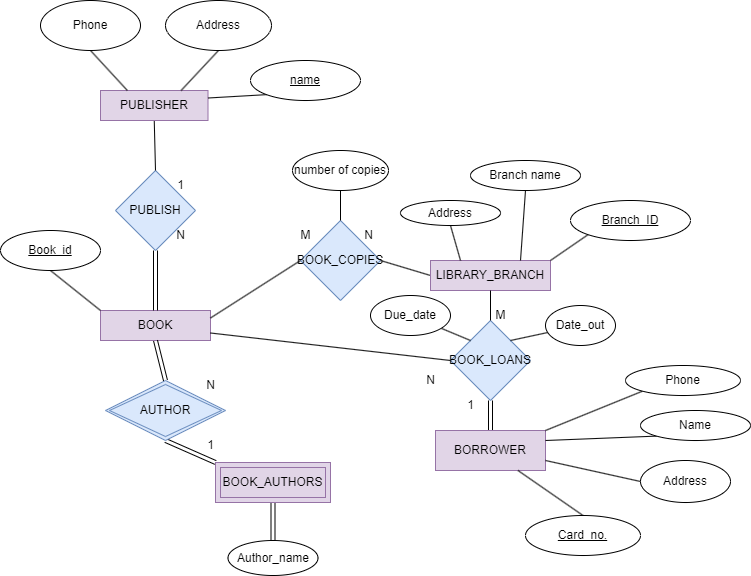

The diagram above was exported from draw.io. Its source (the exported page's mxGraphModel, read from the mxfile embedded in the PNG):
<mxGraphModel dx="2062" dy="1154" grid="1" gridSize="10" guides="1" tooltips="1" connect="1" arrows="1" fold="1" page="1" pageScale="1" pageWidth="827" pageHeight="1169" math="0" shadow="0">
  <root>
    <mxCell id="0" />
    <mxCell id="1" parent="0" />
    <mxCell id="EM5MAdEkkDHrsqfIPqz3-1" value="BOOK" style="rounded=0;whiteSpace=wrap;html=1;fillColor=#e1d5e7;strokeColor=#9673a6;" parent="1" vertex="1">
      <mxGeometry x="260" y="380" width="110" height="30" as="geometry" />
    </mxCell>
    <mxCell id="EM5MAdEkkDHrsqfIPqz3-3" value="PUBLISH" style="rhombus;whiteSpace=wrap;html=1;fillColor=#dae8fc;strokeColor=#6c8ebf;" parent="1" vertex="1">
      <mxGeometry x="275" y="240" width="80" height="80" as="geometry" />
    </mxCell>
    <mxCell id="EM5MAdEkkDHrsqfIPqz3-4" value="" style="endArrow=none;html=1;rounded=0;entryX=0.5;entryY=0;entryDx=0;entryDy=0;exitX=0.5;exitY=1;exitDx=0;exitDy=0;" parent="1" source="EM5MAdEkkDHrsqfIPqz3-5" target="EM5MAdEkkDHrsqfIPqz3-3" edge="1">
      <mxGeometry width="50" height="50" relative="1" as="geometry">
        <mxPoint x="315" y="170" as="sourcePoint" />
        <mxPoint x="420" y="370" as="targetPoint" />
      </mxGeometry>
    </mxCell>
    <mxCell id="EM5MAdEkkDHrsqfIPqz3-5" value="PUBLISHER" style="rounded=0;whiteSpace=wrap;html=1;fillColor=#e1d5e7;strokeColor=#9673a6;" parent="1" vertex="1">
      <mxGeometry x="260" y="160" width="107.5" height="30" as="geometry" />
    </mxCell>
    <mxCell id="EM5MAdEkkDHrsqfIPqz3-6" value="N" style="text;html=1;resizable=0;autosize=1;align=center;verticalAlign=middle;points=[];fillColor=none;strokeColor=none;rounded=0;" parent="1" vertex="1">
      <mxGeometry x="325" y="290" width="30" height="30" as="geometry" />
    </mxCell>
    <mxCell id="EM5MAdEkkDHrsqfIPqz3-7" value="1" style="text;html=1;resizable=0;autosize=1;align=center;verticalAlign=middle;points=[];fillColor=none;strokeColor=none;rounded=0;" parent="1" vertex="1">
      <mxGeometry x="325" y="240" width="30" height="30" as="geometry" />
    </mxCell>
    <mxCell id="EM5MAdEkkDHrsqfIPqz3-8" value="" style="endArrow=none;html=1;rounded=0;entryX=0.5;entryY=1;entryDx=0;entryDy=0;exitX=0.5;exitY=0;exitDx=0;exitDy=0;shape=link;" parent="1" source="EM5MAdEkkDHrsqfIPqz3-1" target="EM5MAdEkkDHrsqfIPqz3-3" edge="1">
      <mxGeometry width="50" height="50" relative="1" as="geometry">
        <mxPoint x="370" y="420" as="sourcePoint" />
        <mxPoint x="420" y="370" as="targetPoint" />
      </mxGeometry>
    </mxCell>
    <mxCell id="EM5MAdEkkDHrsqfIPqz3-14" value="" style="endArrow=none;html=1;rounded=0;exitX=0.5;exitY=1;exitDx=0;exitDy=0;shape=link;" parent="1" source="EM5MAdEkkDHrsqfIPqz3-66" target="EM5MAdEkkDHrsqfIPqz3-15" edge="1">
      <mxGeometry width="50" height="50" relative="1" as="geometry">
        <mxPoint x="430" y="586" as="sourcePoint" />
        <mxPoint x="50" y="580" as="targetPoint" />
      </mxGeometry>
    </mxCell>
    <mxCell id="EM5MAdEkkDHrsqfIPqz3-15" value="Author_name" style="ellipse;whiteSpace=wrap;html=1;shadow=0;sketch=0;strokeWidth=1;" parent="1" vertex="1">
      <mxGeometry x="387.5" y="610" width="90" height="35" as="geometry" />
    </mxCell>
    <mxCell id="EM5MAdEkkDHrsqfIPqz3-16" value="" style="endArrow=none;html=1;rounded=0;entryX=0.75;entryY=0;entryDx=0;entryDy=0;exitX=0.5;exitY=1;exitDx=0;exitDy=0;" parent="1" source="EM5MAdEkkDHrsqfIPqz3-17" target="EM5MAdEkkDHrsqfIPqz3-5" edge="1">
      <mxGeometry width="50" height="50" relative="1" as="geometry">
        <mxPoint x="350" y="110" as="sourcePoint" />
        <mxPoint x="400" y="370" as="targetPoint" />
      </mxGeometry>
    </mxCell>
    <mxCell id="EM5MAdEkkDHrsqfIPqz3-17" value="Address" style="ellipse;whiteSpace=wrap;html=1;shadow=0;sketch=0;strokeWidth=1;" parent="1" vertex="1">
      <mxGeometry x="325" y="70" width="106" height="50" as="geometry" />
    </mxCell>
    <mxCell id="EM5MAdEkkDHrsqfIPqz3-19" value="" style="endArrow=none;html=1;rounded=0;entryX=0.25;entryY=0;entryDx=0;entryDy=0;exitX=0.5;exitY=1;exitDx=0;exitDy=0;" parent="1" source="EM5MAdEkkDHrsqfIPqz3-20" target="EM5MAdEkkDHrsqfIPqz3-5" edge="1">
      <mxGeometry width="50" height="50" relative="1" as="geometry">
        <mxPoint x="270" y="110" as="sourcePoint" />
        <mxPoint x="400" y="370" as="targetPoint" />
      </mxGeometry>
    </mxCell>
    <mxCell id="EM5MAdEkkDHrsqfIPqz3-20" value="Phone" style="ellipse;whiteSpace=wrap;html=1;shadow=0;sketch=0;strokeWidth=1;" parent="1" vertex="1">
      <mxGeometry x="200" y="70" width="100" height="50" as="geometry" />
    </mxCell>
    <mxCell id="EM5MAdEkkDHrsqfIPqz3-21" value="BOOK_COPIES" style="rhombus;whiteSpace=wrap;html=1;shadow=0;sketch=0;strokeWidth=1;fillColor=#dae8fc;strokeColor=#6c8ebf;" parent="1" vertex="1">
      <mxGeometry x="460" y="290" width="80" height="80" as="geometry" />
    </mxCell>
    <mxCell id="EM5MAdEkkDHrsqfIPqz3-22" value="" style="endArrow=none;html=1;rounded=0;entryX=1;entryY=0.25;entryDx=0;entryDy=0;exitX=0;exitY=1;exitDx=0;exitDy=0;" parent="1" source="EM5MAdEkkDHrsqfIPqz3-23" target="EM5MAdEkkDHrsqfIPqz3-5" edge="1">
      <mxGeometry width="50" height="50" relative="1" as="geometry">
        <mxPoint x="450" y="140" as="sourcePoint" />
        <mxPoint x="400" y="400" as="targetPoint" />
      </mxGeometry>
    </mxCell>
    <mxCell id="EM5MAdEkkDHrsqfIPqz3-23" value="&lt;u&gt;name&lt;/u&gt;" style="ellipse;whiteSpace=wrap;html=1;shadow=0;sketch=0;strokeWidth=1;" parent="1" vertex="1">
      <mxGeometry x="410" y="130" width="110" height="40" as="geometry" />
    </mxCell>
    <mxCell id="EM5MAdEkkDHrsqfIPqz3-24" value="" style="endArrow=none;html=1;rounded=0;entryX=0;entryY=0.5;entryDx=0;entryDy=0;exitX=1;exitY=0.25;exitDx=0;exitDy=0;" parent="1" source="EM5MAdEkkDHrsqfIPqz3-1" target="EM5MAdEkkDHrsqfIPqz3-21" edge="1">
      <mxGeometry width="50" height="50" relative="1" as="geometry">
        <mxPoint x="350" y="450" as="sourcePoint" />
        <mxPoint x="400" y="400" as="targetPoint" />
      </mxGeometry>
    </mxCell>
    <mxCell id="EM5MAdEkkDHrsqfIPqz3-25" value="" style="endArrow=none;html=1;rounded=0;entryX=1;entryY=0.5;entryDx=0;entryDy=0;exitX=0;exitY=0.5;exitDx=0;exitDy=0;" parent="1" source="EM5MAdEkkDHrsqfIPqz3-28" target="EM5MAdEkkDHrsqfIPqz3-21" edge="1">
      <mxGeometry width="50" height="50" relative="1" as="geometry">
        <mxPoint x="630" y="330" as="sourcePoint" />
        <mxPoint x="400" y="400" as="targetPoint" />
      </mxGeometry>
    </mxCell>
    <mxCell id="EM5MAdEkkDHrsqfIPqz3-26" value="" style="endArrow=none;html=1;rounded=0;entryX=0.5;entryY=0;entryDx=0;entryDy=0;exitX=0.5;exitY=1;exitDx=0;exitDy=0;" parent="1" source="EM5MAdEkkDHrsqfIPqz3-27" target="EM5MAdEkkDHrsqfIPqz3-21" edge="1">
      <mxGeometry width="50" height="50" relative="1" as="geometry">
        <mxPoint x="480" y="260" as="sourcePoint" />
        <mxPoint x="400" y="400" as="targetPoint" />
      </mxGeometry>
    </mxCell>
    <mxCell id="EM5MAdEkkDHrsqfIPqz3-27" value="number of copies" style="ellipse;whiteSpace=wrap;html=1;shadow=0;sketch=0;strokeWidth=1;" parent="1" vertex="1">
      <mxGeometry x="452" y="220" width="96" height="40" as="geometry" />
    </mxCell>
    <mxCell id="EM5MAdEkkDHrsqfIPqz3-28" value="LIBRARY_BRANCH" style="rounded=0;whiteSpace=wrap;html=1;shadow=0;sketch=0;strokeWidth=1;fillColor=#e1d5e7;strokeColor=#9673a6;" parent="1" vertex="1">
      <mxGeometry x="590" y="330" width="120" height="30" as="geometry" />
    </mxCell>
    <mxCell id="EM5MAdEkkDHrsqfIPqz3-29" value="" style="endArrow=none;html=1;rounded=0;entryX=0.75;entryY=0;entryDx=0;entryDy=0;exitX=0.5;exitY=1;exitDx=0;exitDy=0;" parent="1" source="EM5MAdEkkDHrsqfIPqz3-30" target="EM5MAdEkkDHrsqfIPqz3-28" edge="1">
      <mxGeometry width="50" height="50" relative="1" as="geometry">
        <mxPoint x="700" y="250" as="sourcePoint" />
        <mxPoint x="400" y="600" as="targetPoint" />
      </mxGeometry>
    </mxCell>
    <mxCell id="EM5MAdEkkDHrsqfIPqz3-30" value="Branch name" style="ellipse;whiteSpace=wrap;html=1;shadow=0;sketch=0;strokeWidth=1;" parent="1" vertex="1">
      <mxGeometry x="630" y="230" width="110" height="30" as="geometry" />
    </mxCell>
    <mxCell id="EM5MAdEkkDHrsqfIPqz3-31" value="" style="endArrow=none;html=1;rounded=0;entryX=0.25;entryY=0;entryDx=0;entryDy=0;exitX=0.5;exitY=1;exitDx=0;exitDy=0;" parent="1" source="EM5MAdEkkDHrsqfIPqz3-32" target="EM5MAdEkkDHrsqfIPqz3-28" edge="1">
      <mxGeometry width="50" height="50" relative="1" as="geometry">
        <mxPoint x="590" y="210" as="sourcePoint" />
        <mxPoint x="400" y="400" as="targetPoint" />
      </mxGeometry>
    </mxCell>
    <mxCell id="EM5MAdEkkDHrsqfIPqz3-32" value="Address" style="ellipse;whiteSpace=wrap;html=1;shadow=0;sketch=0;strokeWidth=1;" parent="1" vertex="1">
      <mxGeometry x="560" y="270" width="100" height="25" as="geometry" />
    </mxCell>
    <mxCell id="EM5MAdEkkDHrsqfIPqz3-33" value="" style="endArrow=none;html=1;rounded=0;entryX=1;entryY=0;entryDx=0;entryDy=0;exitX=0;exitY=1;exitDx=0;exitDy=0;" parent="1" source="EM5MAdEkkDHrsqfIPqz3-34" target="EM5MAdEkkDHrsqfIPqz3-28" edge="1">
      <mxGeometry width="50" height="50" relative="1" as="geometry">
        <mxPoint x="810" y="260" as="sourcePoint" />
        <mxPoint x="580" y="560" as="targetPoint" />
      </mxGeometry>
    </mxCell>
    <mxCell id="EM5MAdEkkDHrsqfIPqz3-34" value="&lt;u&gt;Branch_ID&lt;/u&gt;" style="ellipse;whiteSpace=wrap;html=1;shadow=0;sketch=0;strokeWidth=1;" parent="1" vertex="1">
      <mxGeometry x="730" y="270" width="120" height="40" as="geometry" />
    </mxCell>
    <mxCell id="EM5MAdEkkDHrsqfIPqz3-35" value="BOOK_LOANS" style="rhombus;whiteSpace=wrap;html=1;shadow=0;sketch=0;strokeWidth=1;fillColor=#dae8fc;strokeColor=#6c8ebf;" parent="1" vertex="1">
      <mxGeometry x="610" y="390" width="80" height="80" as="geometry" />
    </mxCell>
    <mxCell id="EM5MAdEkkDHrsqfIPqz3-36" value="" style="endArrow=none;html=1;rounded=0;entryX=0.5;entryY=1;entryDx=0;entryDy=0;exitX=0.5;exitY=0;exitDx=0;exitDy=0;" parent="1" source="EM5MAdEkkDHrsqfIPqz3-35" target="EM5MAdEkkDHrsqfIPqz3-28" edge="1">
      <mxGeometry width="50" height="50" relative="1" as="geometry">
        <mxPoint x="420" y="450" as="sourcePoint" />
        <mxPoint x="470" y="400" as="targetPoint" />
      </mxGeometry>
    </mxCell>
    <mxCell id="EM5MAdEkkDHrsqfIPqz3-37" value="" style="endArrow=none;html=1;rounded=0;entryX=0.5;entryY=1;entryDx=0;entryDy=0;exitX=0.5;exitY=0;exitDx=0;exitDy=0;shape=link;" parent="1" source="EM5MAdEkkDHrsqfIPqz3-38" target="EM5MAdEkkDHrsqfIPqz3-35" edge="1">
      <mxGeometry width="50" height="50" relative="1" as="geometry">
        <mxPoint x="650" y="550" as="sourcePoint" />
        <mxPoint x="470" y="500" as="targetPoint" />
      </mxGeometry>
    </mxCell>
    <mxCell id="EM5MAdEkkDHrsqfIPqz3-38" value="BORROWER" style="rounded=0;whiteSpace=wrap;html=1;shadow=0;sketch=0;strokeWidth=1;fillColor=#e1d5e7;strokeColor=#9673a6;" parent="1" vertex="1">
      <mxGeometry x="595" y="500" width="110" height="40" as="geometry" />
    </mxCell>
    <mxCell id="EM5MAdEkkDHrsqfIPqz3-39" value="" style="endArrow=none;html=1;rounded=0;entryX=1;entryY=0.25;entryDx=0;entryDy=0;exitX=0;exitY=1;exitDx=0;exitDy=0;" parent="1" source="EM5MAdEkkDHrsqfIPqz3-40" target="EM5MAdEkkDHrsqfIPqz3-38" edge="1">
      <mxGeometry width="50" height="50" relative="1" as="geometry">
        <mxPoint x="800" y="500" as="sourcePoint" />
        <mxPoint x="470" y="600" as="targetPoint" />
      </mxGeometry>
    </mxCell>
    <mxCell id="EM5MAdEkkDHrsqfIPqz3-40" value="Name" style="ellipse;whiteSpace=wrap;html=1;shadow=0;sketch=0;strokeWidth=1;" parent="1" vertex="1">
      <mxGeometry x="800" y="480" width="110" height="30" as="geometry" />
    </mxCell>
    <mxCell id="EM5MAdEkkDHrsqfIPqz3-41" value="" style="endArrow=none;html=1;rounded=0;entryX=1;entryY=0.75;entryDx=0;entryDy=0;exitX=0;exitY=0.5;exitDx=0;exitDy=0;" parent="1" source="EM5MAdEkkDHrsqfIPqz3-42" target="EM5MAdEkkDHrsqfIPqz3-38" edge="1">
      <mxGeometry width="50" height="50" relative="1" as="geometry">
        <mxPoint x="800" y="550" as="sourcePoint" />
        <mxPoint x="1110" y="760" as="targetPoint" />
      </mxGeometry>
    </mxCell>
    <mxCell id="EM5MAdEkkDHrsqfIPqz3-42" value="Address" style="ellipse;whiteSpace=wrap;html=1;shadow=0;sketch=0;strokeWidth=1;" parent="1" vertex="1">
      <mxGeometry x="800" y="530" width="90" height="42" as="geometry" />
    </mxCell>
    <mxCell id="EM5MAdEkkDHrsqfIPqz3-43" value="" style="endArrow=none;html=1;rounded=0;entryX=1;entryY=0;entryDx=0;entryDy=0;exitX=0;exitY=1;exitDx=0;exitDy=0;" parent="1" source="EM5MAdEkkDHrsqfIPqz3-44" target="EM5MAdEkkDHrsqfIPqz3-38" edge="1">
      <mxGeometry width="50" height="50" relative="1" as="geometry">
        <mxPoint x="790" y="440" as="sourcePoint" />
        <mxPoint x="1110" y="760" as="targetPoint" />
      </mxGeometry>
    </mxCell>
    <mxCell id="EM5MAdEkkDHrsqfIPqz3-44" value="Phone" style="ellipse;whiteSpace=wrap;html=1;shadow=0;sketch=0;strokeWidth=1;" parent="1" vertex="1">
      <mxGeometry x="785" y="435" width="115" height="30" as="geometry" />
    </mxCell>
    <mxCell id="EM5MAdEkkDHrsqfIPqz3-45" value="" style="endArrow=none;html=1;rounded=0;entryX=0.75;entryY=1;entryDx=0;entryDy=0;exitX=0.5;exitY=0;exitDx=0;exitDy=0;" parent="1" source="EM5MAdEkkDHrsqfIPqz3-46" target="EM5MAdEkkDHrsqfIPqz3-38" edge="1">
      <mxGeometry width="50" height="50" relative="1" as="geometry">
        <mxPoint x="712" y="580" as="sourcePoint" />
        <mxPoint x="470" y="300" as="targetPoint" />
      </mxGeometry>
    </mxCell>
    <mxCell id="EM5MAdEkkDHrsqfIPqz3-46" value="&lt;u&gt;Card_no.&lt;/u&gt;" style="ellipse;whiteSpace=wrap;html=1;shadow=0;sketch=0;strokeWidth=1;" parent="1" vertex="1">
      <mxGeometry x="685" y="585" width="115" height="40" as="geometry" />
    </mxCell>
    <mxCell id="EM5MAdEkkDHrsqfIPqz3-47" value="" style="endArrow=none;html=1;rounded=0;exitX=1;exitY=0;exitDx=0;exitDy=0;" parent="1" source="EM5MAdEkkDHrsqfIPqz3-35" target="EM5MAdEkkDHrsqfIPqz3-48" edge="1">
      <mxGeometry width="50" height="50" relative="1" as="geometry">
        <mxPoint x="450" y="350" as="sourcePoint" />
        <mxPoint x="730" y="390" as="targetPoint" />
      </mxGeometry>
    </mxCell>
    <mxCell id="EM5MAdEkkDHrsqfIPqz3-48" value="Date_out" style="ellipse;whiteSpace=wrap;html=1;shadow=0;sketch=0;strokeWidth=1;" parent="1" vertex="1">
      <mxGeometry x="705" y="375" width="70" height="40" as="geometry" />
    </mxCell>
    <mxCell id="EM5MAdEkkDHrsqfIPqz3-50" value="" style="endArrow=none;html=1;rounded=0;exitX=0;exitY=0;exitDx=0;exitDy=0;" parent="1" source="EM5MAdEkkDHrsqfIPqz3-35" target="EM5MAdEkkDHrsqfIPqz3-51" edge="1">
      <mxGeometry width="50" height="50" relative="1" as="geometry">
        <mxPoint x="450" y="350" as="sourcePoint" />
        <mxPoint x="600" y="390" as="targetPoint" />
      </mxGeometry>
    </mxCell>
    <mxCell id="EM5MAdEkkDHrsqfIPqz3-51" value="Due_date" style="ellipse;whiteSpace=wrap;html=1;shadow=0;sketch=0;strokeWidth=1;" parent="1" vertex="1">
      <mxGeometry x="530" y="365" width="80" height="40" as="geometry" />
    </mxCell>
    <mxCell id="EM5MAdEkkDHrsqfIPqz3-52" value="" style="endArrow=none;html=1;rounded=0;exitX=1;exitY=0.75;exitDx=0;exitDy=0;entryX=0;entryY=0.5;entryDx=0;entryDy=0;" parent="1" source="EM5MAdEkkDHrsqfIPqz3-1" target="EM5MAdEkkDHrsqfIPqz3-35" edge="1">
      <mxGeometry width="50" height="50" relative="1" as="geometry">
        <mxPoint x="450" y="350" as="sourcePoint" />
        <mxPoint x="500" y="300" as="targetPoint" />
      </mxGeometry>
    </mxCell>
    <mxCell id="EM5MAdEkkDHrsqfIPqz3-55" value="" style="endArrow=none;html=1;rounded=0;shape=link;exitX=0.5;exitY=1;exitDx=0;exitDy=0;entryX=0;entryY=0;entryDx=0;entryDy=0;" parent="1" source="EM5MAdEkkDHrsqfIPqz3-67" target="EM5MAdEkkDHrsqfIPqz3-66" edge="1">
      <mxGeometry width="50" height="50" relative="1" as="geometry">
        <mxPoint x="337.5" y="520" as="sourcePoint" />
        <mxPoint x="380" y="550" as="targetPoint" />
      </mxGeometry>
    </mxCell>
    <mxCell id="EM5MAdEkkDHrsqfIPqz3-56" value="N" style="text;html=1;resizable=0;autosize=1;align=center;verticalAlign=middle;points=[];fillColor=none;strokeColor=none;rounded=0;shadow=0;sketch=0;strokeWidth=1;" parent="1" vertex="1">
      <mxGeometry x="355" y="440" width="30" height="30" as="geometry" />
    </mxCell>
    <mxCell id="EM5MAdEkkDHrsqfIPqz3-57" value="1" style="text;html=1;resizable=0;autosize=1;align=center;verticalAlign=middle;points=[];fillColor=none;strokeColor=none;rounded=0;shadow=0;sketch=0;strokeWidth=1;" parent="1" vertex="1">
      <mxGeometry x="355" y="500" width="30" height="30" as="geometry" />
    </mxCell>
    <mxCell id="EM5MAdEkkDHrsqfIPqz3-58" value="1" style="text;html=1;resizable=0;autosize=1;align=center;verticalAlign=middle;points=[];fillColor=none;strokeColor=none;rounded=0;shadow=0;sketch=0;strokeWidth=1;" parent="1" vertex="1">
      <mxGeometry x="615" y="460" width="30" height="30" as="geometry" />
    </mxCell>
    <mxCell id="EM5MAdEkkDHrsqfIPqz3-59" value="N" style="text;html=1;resizable=0;autosize=1;align=center;verticalAlign=middle;points=[];fillColor=none;strokeColor=none;rounded=0;shadow=0;sketch=0;strokeWidth=1;" parent="1" vertex="1">
      <mxGeometry x="575" y="435" width="30" height="30" as="geometry" />
    </mxCell>
    <mxCell id="EM5MAdEkkDHrsqfIPqz3-61" value="M" style="text;html=1;resizable=0;autosize=1;align=center;verticalAlign=middle;points=[];fillColor=none;strokeColor=none;rounded=0;shadow=0;sketch=0;strokeWidth=1;" parent="1" vertex="1">
      <mxGeometry x="645" y="370" width="30" height="30" as="geometry" />
    </mxCell>
    <mxCell id="EM5MAdEkkDHrsqfIPqz3-62" value="M" style="text;html=1;resizable=0;autosize=1;align=center;verticalAlign=middle;points=[];fillColor=none;strokeColor=none;rounded=0;shadow=0;sketch=0;strokeWidth=1;" parent="1" vertex="1">
      <mxGeometry x="450" y="290" width="30" height="30" as="geometry" />
    </mxCell>
    <mxCell id="EM5MAdEkkDHrsqfIPqz3-63" value="N" style="text;html=1;resizable=0;autosize=1;align=center;verticalAlign=middle;points=[];fillColor=none;strokeColor=none;rounded=0;shadow=0;sketch=0;strokeWidth=1;" parent="1" vertex="1">
      <mxGeometry x="513" y="290" width="30" height="30" as="geometry" />
    </mxCell>
    <mxCell id="EM5MAdEkkDHrsqfIPqz3-69" style="edgeStyle=orthogonalEdgeStyle;shape=link;rounded=0;orthogonalLoop=1;jettySize=auto;html=1;exitX=1;exitY=0.5;exitDx=0;exitDy=0;" parent="1" source="EM5MAdEkkDHrsqfIPqz3-66" edge="1">
      <mxGeometry relative="1" as="geometry">
        <mxPoint x="480" y="552" as="targetPoint" />
      </mxGeometry>
    </mxCell>
    <mxCell id="EM5MAdEkkDHrsqfIPqz3-66" value="BOOK_AUTHORS" style="shape=ext;margin=3;double=1;whiteSpace=wrap;html=1;align=center;shadow=0;sketch=0;strokeWidth=1;fillColor=#e1d5e7;strokeColor=#9673a6;" parent="1" vertex="1">
      <mxGeometry x="375" y="532" width="115" height="40" as="geometry" />
    </mxCell>
    <mxCell id="EM5MAdEkkDHrsqfIPqz3-67" value="AUTHOR" style="shape=rhombus;double=1;perimeter=rhombusPerimeter;whiteSpace=wrap;html=1;align=center;shadow=0;sketch=0;strokeWidth=1;fillColor=#dae8fc;strokeColor=#6c8ebf;" parent="1" vertex="1">
      <mxGeometry x="265" y="450" width="120" height="60" as="geometry" />
    </mxCell>
    <mxCell id="EM5MAdEkkDHrsqfIPqz3-68" value="" style="shape=link;html=1;rounded=0;exitX=0.5;exitY=1;exitDx=0;exitDy=0;entryX=0.5;entryY=0;entryDx=0;entryDy=0;" parent="1" source="EM5MAdEkkDHrsqfIPqz3-1" target="EM5MAdEkkDHrsqfIPqz3-67" edge="1">
      <mxGeometry width="100" relative="1" as="geometry">
        <mxPoint x="470" y="430" as="sourcePoint" />
        <mxPoint x="570" y="430" as="targetPoint" />
      </mxGeometry>
    </mxCell>
    <mxCell id="EM5MAdEkkDHrsqfIPqz3-70" value="" style="endArrow=none;html=1;rounded=0;exitX=0;exitY=0;exitDx=0;exitDy=0;entryX=0.5;entryY=1;entryDx=0;entryDy=0;" parent="1" source="EM5MAdEkkDHrsqfIPqz3-1" target="EM5MAdEkkDHrsqfIPqz3-71" edge="1">
      <mxGeometry width="50" height="50" relative="1" as="geometry">
        <mxPoint x="490" y="450" as="sourcePoint" />
        <mxPoint x="230" y="350" as="targetPoint" />
      </mxGeometry>
    </mxCell>
    <mxCell id="EM5MAdEkkDHrsqfIPqz3-71" value="&lt;u&gt;Book_id&lt;/u&gt;" style="ellipse;whiteSpace=wrap;html=1;shadow=0;sketch=0;strokeWidth=1;" parent="1" vertex="1">
      <mxGeometry x="160" y="300" width="100" height="40" as="geometry" />
    </mxCell>
  </root>
</mxGraphModel>